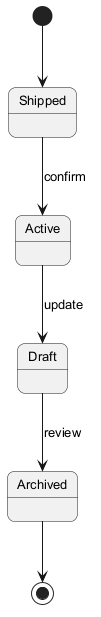

The diagram above was rendered by PlantUML. Its source (embedded in the PNG):
@startuml
skinparam backgroundColor #FFFFFF
skinparam roundCorner 15
skinparam defaultFontSize 13
[*] --> Shipped
Shipped --> Active : confirm
Active --> Draft : update
Draft --> Archived : review
Archived --> [*]
@enduml